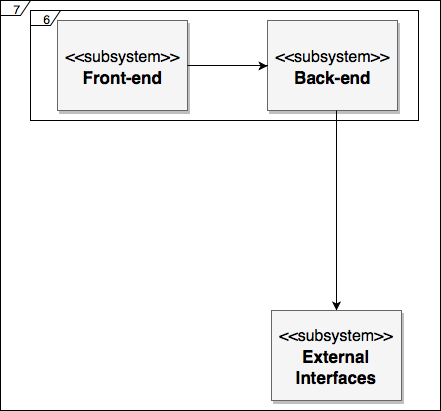

The diagram above was exported from draw.io. Its source (the exported page's mxGraphModel, read from the mxfile embedded in the PNG):
<mxGraphModel dx="772" dy="548" grid="1" gridSize="10" guides="1" tooltips="1" connect="1" arrows="1" fold="1" page="1" pageScale="1.5" pageWidth="1169" pageHeight="826" background="#ffffff" math="0" shadow="0">
  <root>
    <mxCell id="0" />
    <mxCell id="1" parent="0" />
    <mxCell id="2" value="&lt;font style=&quot;font-size: 16px&quot;&gt;&amp;lt;&amp;lt;subsystem&amp;gt;&amp;gt;&lt;/font&gt;&lt;br&gt;&lt;b&gt;&lt;font style=&quot;font-size: 17px&quot;&gt;Front-end&lt;/font&gt;&lt;/b&gt;" style="whiteSpace=wrap;html=1;shadow=1;fontSize=18;fillColor=#f5f5f5;strokeColor=#666666;" vertex="1" parent="1">
      <mxGeometry x="597" y="40" width="130" height="90" as="geometry" />
    </mxCell>
    <mxCell id="3" value="&lt;font style=&quot;font-size: 17px&quot;&gt;&lt;font style=&quot;font-size: 16px&quot;&gt;&amp;lt;&amp;lt;subsystem&amp;gt;&amp;gt;&lt;/font&gt;&lt;br style=&quot;font-size: 18px&quot;&gt;&lt;b&gt;Back-end&lt;/b&gt;&lt;/font&gt;" style="whiteSpace=wrap;html=1;shadow=1;fontSize=18;fillColor=#f5f5f5;strokeColor=#666666;" vertex="1" parent="1">
      <mxGeometry x="807" y="40" width="130" height="90" as="geometry" />
    </mxCell>
    <mxCell id="4" style="edgeStyle=elbowEdgeStyle;rounded=0;html=1;startArrow=none;startFill=0;jettySize=auto;orthogonalLoop=1;fontSize=18;elbow=vertical;" edge="1" parent="1">
      <mxGeometry relative="1" as="geometry">
        <Array as="points">
          <mxPoint x="767" y="85" />
        </Array>
        <mxPoint x="727" y="85" as="sourcePoint" />
        <mxPoint x="807" y="85.5" as="targetPoint" />
      </mxGeometry>
    </mxCell>
    <mxCell id="5" value="&lt;font style=&quot;font-size: 16px&quot;&gt;&amp;lt;&amp;lt;subsystem&amp;gt;&amp;gt;&lt;/font&gt;&lt;br&gt;&lt;b&gt;&lt;font style=&quot;font-size: 17px&quot;&gt;External Interfaces&lt;/font&gt;&lt;/b&gt;" style="whiteSpace=wrap;html=1;shadow=1;fontSize=18;fillColor=#f5f5f5;strokeColor=#666666;" vertex="1" parent="1">
      <mxGeometry x="811" y="330" width="130" height="90" as="geometry" />
    </mxCell>
    <mxCell id="6" value="" style="edgeStyle=segmentEdgeStyle;endArrow=classic;html=1;exitX=0.5;exitY=1;exitDx=0;exitDy=0;entryX=0.5;entryY=0;entryDx=0;entryDy=0;" edge="1" target="5" parent="1">
      <mxGeometry width="50" height="50" relative="1" as="geometry">
        <mxPoint x="876" y="130" as="sourcePoint" />
        <mxPoint x="876" y="320" as="targetPoint" />
        <Array as="points" />
      </mxGeometry>
    </mxCell>
    <mxCell id="7" value="6" style="shape=umlFrame;whiteSpace=wrap;html=1;width=30;height=15;" vertex="1" parent="1">
      <mxGeometry x="570" y="30" width="388" height="110" as="geometry" />
    </mxCell>
    <mxCell id="8" value="7" style="shape=umlFrame;whiteSpace=wrap;html=1;width=30;height=15;" vertex="1" parent="1">
      <mxGeometry x="540" y="20" width="440" height="410" as="geometry" />
    </mxCell>
  </root>
</mxGraphModel>